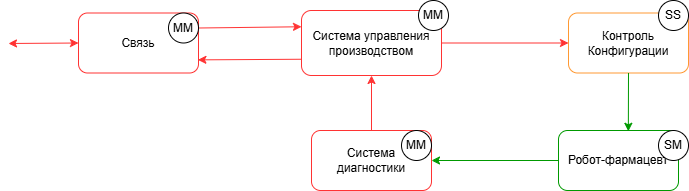

The diagram above was exported from draw.io. Its source (the exported page's mxGraphModel, read from the mxfile embedded in the PNG):
<mxGraphModel dx="780" dy="717" grid="1" gridSize="10" guides="1" tooltips="1" connect="1" arrows="1" fold="1" page="1" pageScale="1" pageWidth="827" pageHeight="1169" math="0" shadow="0">
  <root>
    <mxCell id="0" />
    <mxCell id="1" parent="0" />
    <mxCell id="HkG5pVdnV0Q30E9GXsoe-4" value="Система управления производством" style="rounded=1;whiteSpace=wrap;html=1;fillColor=#FFFFFF;strokeColor=#FF3333;" parent="1" vertex="1">
      <mxGeometry x="343" y="90" width="140" height="65" as="geometry" />
    </mxCell>
    <mxCell id="HkG5pVdnV0Q30E9GXsoe-11" value="Система диагностики" style="rounded=1;whiteSpace=wrap;html=1;fillColor=#FFFFFF;strokeColor=#FF3333;" parent="1" vertex="1">
      <mxGeometry x="353" y="210" width="120" height="60" as="geometry" />
    </mxCell>
    <mxCell id="HkG5pVdnV0Q30E9GXsoe-12" value="Робот-фармацевт" style="rounded=1;whiteSpace=wrap;html=1;fillColor=#FFFFFF;strokeColor=light-dark(#009900,#FFFFFF);" parent="1" vertex="1">
      <mxGeometry x="600" y="210" width="120" height="60" as="geometry" />
    </mxCell>
    <mxCell id="W_Veoi55dL1w8O9ATnnb-2" value="Связь" style="rounded=1;whiteSpace=wrap;html=1;fillColor=#FFFFFF;strokeColor=#FF3333;" vertex="1" parent="1">
      <mxGeometry x="120" y="92.5" width="120" height="60" as="geometry" />
    </mxCell>
    <mxCell id="W_Veoi55dL1w8O9ATnnb-4" value="" style="endArrow=classic;html=1;rounded=0;exitX=0;exitY=0.5;exitDx=0;exitDy=0;entryX=1;entryY=0.5;entryDx=0;entryDy=0;fillColor=#99FF33;strokeColor=light-dark(#009900,#FFFFFF);" edge="1" parent="1" source="HkG5pVdnV0Q30E9GXsoe-12" target="HkG5pVdnV0Q30E9GXsoe-11">
      <mxGeometry width="50" height="50" relative="1" as="geometry">
        <mxPoint x="460" y="300" as="sourcePoint" />
        <mxPoint x="480" y="240" as="targetPoint" />
      </mxGeometry>
    </mxCell>
    <mxCell id="W_Veoi55dL1w8O9ATnnb-5" value="" style="endArrow=classic;html=1;rounded=0;entryX=0.5;entryY=1;entryDx=0;entryDy=0;exitX=0.5;exitY=0;exitDx=0;exitDy=0;strokeColor=#FF3333;" edge="1" parent="1" source="HkG5pVdnV0Q30E9GXsoe-11" target="HkG5pVdnV0Q30E9GXsoe-4">
      <mxGeometry width="50" height="50" relative="1" as="geometry">
        <mxPoint x="460" y="300" as="sourcePoint" />
        <mxPoint x="510" y="250" as="targetPoint" />
      </mxGeometry>
    </mxCell>
    <mxCell id="W_Veoi55dL1w8O9ATnnb-6" value="" style="endArrow=classic;html=1;rounded=0;exitX=1;exitY=0.5;exitDx=0;exitDy=0;entryX=0;entryY=0.5;entryDx=0;entryDy=0;fillColor=#99FF33;strokeColor=light-dark(#FF3333,#FFFFFF);" edge="1" parent="1" source="HkG5pVdnV0Q30E9GXsoe-4" target="W_Veoi55dL1w8O9ATnnb-15">
      <mxGeometry width="50" height="50" relative="1" as="geometry">
        <mxPoint x="460" y="300" as="sourcePoint" />
        <mxPoint x="510" y="250" as="targetPoint" />
      </mxGeometry>
    </mxCell>
    <mxCell id="W_Veoi55dL1w8O9ATnnb-7" value="" style="endArrow=classic;startArrow=classic;html=1;rounded=0;exitX=0;exitY=0.5;exitDx=0;exitDy=0;strokeColor=#FF3333;" edge="1" parent="1" source="W_Veoi55dL1w8O9ATnnb-2">
      <mxGeometry width="50" height="50" relative="1" as="geometry">
        <mxPoint x="630" y="300" as="sourcePoint" />
        <mxPoint x="50" y="123" as="targetPoint" />
      </mxGeometry>
    </mxCell>
    <mxCell id="W_Veoi55dL1w8O9ATnnb-8" value="" style="endArrow=classic;html=1;rounded=0;exitX=1;exitY=0.25;exitDx=0;exitDy=0;entryX=0;entryY=0.25;entryDx=0;entryDy=0;strokeColor=#FF3333;" edge="1" parent="1" source="W_Veoi55dL1w8O9ATnnb-2" target="HkG5pVdnV0Q30E9GXsoe-4">
      <mxGeometry width="50" height="50" relative="1" as="geometry">
        <mxPoint x="390" y="260" as="sourcePoint" />
        <mxPoint x="440" y="210" as="targetPoint" />
      </mxGeometry>
    </mxCell>
    <mxCell id="W_Veoi55dL1w8O9ATnnb-9" value="" style="endArrow=classic;html=1;rounded=0;exitX=0;exitY=0.75;exitDx=0;exitDy=0;entryX=0.995;entryY=0.781;entryDx=0;entryDy=0;entryPerimeter=0;strokeColor=light-dark(#FF3333,#FFFFFF);" edge="1" parent="1" source="HkG5pVdnV0Q30E9GXsoe-4" target="W_Veoi55dL1w8O9ATnnb-2">
      <mxGeometry width="50" height="50" relative="1" as="geometry">
        <mxPoint x="250" y="118" as="sourcePoint" />
        <mxPoint x="353" y="116" as="targetPoint" />
      </mxGeometry>
    </mxCell>
    <mxCell id="W_Veoi55dL1w8O9ATnnb-10" value="MM" style="ellipse;whiteSpace=wrap;html=1;aspect=fixed;" vertex="1" parent="1">
      <mxGeometry x="210" y="92.5" width="30" height="30" as="geometry" />
    </mxCell>
    <mxCell id="W_Veoi55dL1w8O9ATnnb-12" value="MM" style="ellipse;whiteSpace=wrap;html=1;aspect=fixed;" vertex="1" parent="1">
      <mxGeometry x="460" y="80" width="30" height="30" as="geometry" />
    </mxCell>
    <mxCell id="W_Veoi55dL1w8O9ATnnb-13" value="MM" style="ellipse;whiteSpace=wrap;html=1;aspect=fixed;" vertex="1" parent="1">
      <mxGeometry x="443" y="210" width="30" height="30" as="geometry" />
    </mxCell>
    <mxCell id="W_Veoi55dL1w8O9ATnnb-14" value="SM" style="ellipse;whiteSpace=wrap;html=1;aspect=fixed;" vertex="1" parent="1">
      <mxGeometry x="700" y="210" width="30" height="30" as="geometry" />
    </mxCell>
    <mxCell id="W_Veoi55dL1w8O9ATnnb-15" value="Контроль Конфигурации" style="rounded=1;whiteSpace=wrap;html=1;fillColor=#FFFFFF;strokeColor=light-dark(#FF9933,#FFFFFF);" vertex="1" parent="1">
      <mxGeometry x="610" y="92.5" width="120" height="60" as="geometry" />
    </mxCell>
    <mxCell id="W_Veoi55dL1w8O9ATnnb-16" value="" style="endArrow=classic;html=1;rounded=0;exitX=0.5;exitY=1;exitDx=0;exitDy=0;entryX=0.582;entryY=0.013;entryDx=0;entryDy=0;entryPerimeter=0;strokeColor=light-dark(#009900,#FFFFFF);" edge="1" parent="1" source="W_Veoi55dL1w8O9ATnnb-15" target="HkG5pVdnV0Q30E9GXsoe-12">
      <mxGeometry width="50" height="50" relative="1" as="geometry">
        <mxPoint x="520" y="260" as="sourcePoint" />
        <mxPoint x="750" y="180" as="targetPoint" />
      </mxGeometry>
    </mxCell>
    <mxCell id="W_Veoi55dL1w8O9ATnnb-17" value="SS" style="ellipse;whiteSpace=wrap;html=1;aspect=fixed;" vertex="1" parent="1">
      <mxGeometry x="700" y="80" width="30" height="30" as="geometry" />
    </mxCell>
  </root>
</mxGraphModel>